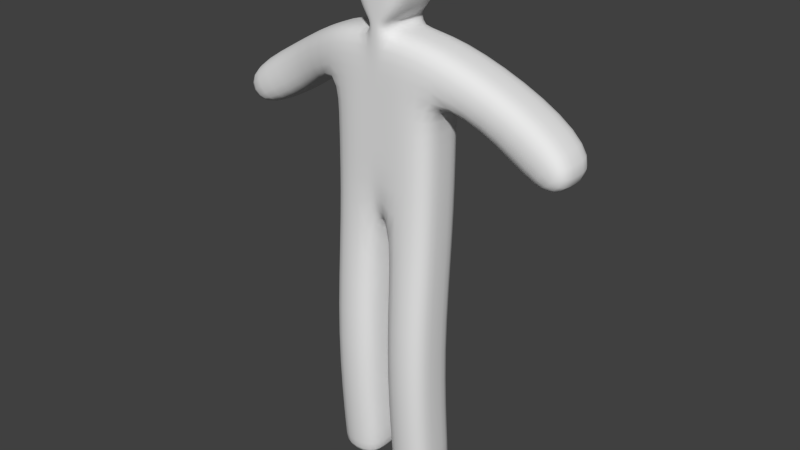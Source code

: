 # Source: HumanTest.blend  (saved by Blender 2.72.0; exported with 4.5.12 LTS)
import bpy
from mathutils import Matrix  # noqa: F401  (used for matrix-valued properties, if any)

bpy.ops.wm.read_factory_settings(use_empty=True)
scene = bpy.context.scene
scene.name = 'Scene'

# ---- collections
col_collection_1 = bpy.data.collections.new('Collection 1'); scene.collection.children.link(col_collection_1)

# ---- world
world_world = bpy.data.worlds.new('World'); scene.world = world_world
world_world.color = (0.05088, 0.05088, 0.05088)
world_world.use_sun_shadow = False
world_world.sun_shadow_jitter_overblur = 0.0
world_world.cycles.sampling_method = 'MANUAL'
world_world.cycles.sample_map_resolution = 256

# ---- meshes
me_cube = bpy.data.meshes.new('Cube')
me_cube.from_pydata([(0.1997, 0.1089, 1.011), (0.1997, -0.1089, 1.011), (0.1997, 0.1089, 1.683), (0.1997, -0.1089, 1.683), (0.0, 0.1089, 1.683), (0.1997, 0.1089, 1.347), (0.0, 0.1089, 1.011), (0.1997, -9.451e-09, 1.683), (0.1997, -0.1089, 1.347), (0.1997, -9.451e-09, 1.011), (0.0, -0.1089, 1.683), (0.0, -0.1089, 1.011), (0.0, 0.1089, 1.347), (0.1997, -9.451e-09, 1.347), (0.0, -0.1089, 1.347), (0.0, -9.451e-09, 1.011), (0.0, 0.1089, 1.931), (0.03154, 0.1089, 1.683), (0.03154, -0.1089, 1.011), (0.03154, 0.1089, 1.011), (0.03154, -0.1089, 1.683), (0.03154, 0.1089, 1.347), (0.03154, -0.1089, 1.347), (0.03154, -9.451e-09, 1.011), (0.03154, -9.451e-09, 1.683), (0.1997, 0.06636, 0.5283), (0.1997, -0.1515, 0.5283), (0.1997, -0.04255, 0.5283), (0.03154, -0.1515, 0.5283), (0.03154, 0.06636, 0.5283), (0.03154, -0.04255, 0.5283), (0.1997, 0.1089, 0.01404), (0.1997, -0.1089, 0.01404), (0.1997, -9.451e-09, 0.01404), (0.03154, -0.1089, 0.01404), (0.03154, 0.1089, 0.01404), (0.03154, -9.451e-09, 0.01404), (0.03154, -0.1089, 1.515), (0.03154, 0.1089, 1.515), (0.0, -0.1089, 1.515), (0.0, 0.1089, 1.515), (0.1997, -0.1089, 1.515), (0.1997, 0.1089, 1.515), (0.0, 0.1089, 1.721), (0.0, -0.1089, 1.721), (0.03154, 0.1089, 1.721), (0.03154, -0.1089, 1.721), (0.03154, -9.451e-09, 1.721), (0.0, -0.1089, 1.931), (0.0, -9.451e-09, 1.931), (0.134, 0.1089, 1.931), (0.134, -0.1089, 1.931), (0.134, -9.451e-09, 1.931), (0.1997, -9.451e-09, 1.515), (0.4859, 0.1885, 1.521), (0.4859, -0.02936, 1.521), (0.4859, 0.07955, 1.521), (0.3976, -0.02936, 1.378), (0.3976, 0.1885, 1.378), (0.3976, 0.07955, 1.378), (0.7115, 0.1492, 1.382), (0.7115, -0.0686, 1.382), (0.7115, 0.04032, 1.382), (0.6233, -0.0686, 1.239), (0.6233, 0.1492, 1.239), (0.6233, 0.04032, 1.239), (0.03154, -0.1115, 0.04485), (0.03154, -0.00255, 0.04485), (0.03154, 0.1064, 0.04485), (0.1997, 0.1064, 0.04485), (0.1997, -0.00255, 0.04485), (0.1997, -0.1115, 0.04485), (0.09346, -9.451e-09, 1.762), (0.0, -0.1089, 1.762), (0.09346, 0.1089, 1.762), (0.09346, -0.1089, 1.762), (0.0, 0.1089, 1.762)], [], [(21, 5, 0, 19), (13, 8, 1, 9), (23, 19, 29, 30), (38, 42, 5, 21), (5, 13, 9, 0), (53, 41, 8, 13), (42, 2, 54, 58), (22, 14, 11, 18), (37, 39, 14, 22), (18, 23, 30, 28), (20, 24, 47, 46), (24, 17, 45, 47), (12, 21, 19, 6), (15, 6, 19, 23), (40, 38, 21, 12), (8, 22, 18, 1), (41, 37, 22, 8), (11, 15, 23, 18), (3, 7, 24, 20), (7, 2, 17, 24), (67, 68, 35, 36), (66, 67, 36, 34), (19, 0, 25, 29), (9, 1, 26, 27), (1, 18, 28, 26), (0, 9, 27, 25), (36, 35, 31, 33), (34, 36, 33, 32), (68, 69, 31, 35), (70, 71, 32, 33), (71, 66, 34, 32), (69, 70, 33, 31), (4, 17, 38, 40), (53, 42, 58, 59), (17, 2, 42, 38), (20, 10, 39, 37), (3, 20, 37, 41), (5, 42, 53, 13), (75, 72, 52, 51), (72, 74, 50, 52), (17, 4, 43, 45), (10, 20, 46, 44), (51, 52, 49, 48), (52, 50, 16, 49), (74, 76, 16, 50), (73, 75, 51, 48), (58, 54, 60, 64), (59, 58, 64, 65), (41, 53, 59, 57), (3, 41, 57, 55), (2, 7, 56, 54), (7, 3, 55, 56), (64, 60, 62, 65), (62, 61, 63, 65), (57, 59, 65, 63), (55, 57, 63, 61), (54, 56, 62, 60), (56, 55, 61, 62), (30, 29, 68, 67), (28, 30, 67, 66), (29, 25, 69, 68), (27, 26, 71, 70), (26, 28, 66, 71), (25, 27, 70, 69), (46, 47, 72, 75), (47, 45, 74, 72), (45, 43, 76, 74), (44, 46, 75, 73)])
me_cube.polygons.foreach_set('use_smooth', [True] * 68)
me_cube.use_remesh_preserve_volume = False
me_cube.use_remesh_preserve_attributes = False
me_cube.use_mirror_vertex_groups = False
me_cube.update()
arm_armature = bpy.data.armatures.new('Armature')  # bones are not reproduced

# ---- objects
ob_metarig = bpy.data.objects.new('metarig', arm_armature)
ob_cube = bpy.data.objects.new('Cube', me_cube)

# ---- transforms, parenting, visibility, modifiers, constraints
ob_metarig.location = (0.0, 0.0, 0.0)
ob_metarig.show_in_front = True
ob_metarig.lineart.crease_threshold = 0.0
ob_cube.parent = ob_metarig
ob_cube.location = (0.0, 0.0, 0.0)
ob_cube.lineart.crease_threshold = 0.0
_vg = ob_cube.vertex_groups.new(name='hips')
for _i, _w in zip([6, 12, 15, 19, 21], [0.4723, 0.1553, 0.03729, 0.07875, 0.06373]): _vg.add([_i], _w, 'REPLACE')
_vg = ob_cube.vertex_groups.new(name='spine')
for _i, _w in zip([5, 6, 8, 11, 12, 13, 14, 15, 21, 22, 37, 38, 39, 40, 41, 42, 53], [0.7651, 0.1642, 0.7722, 0.1418, 0.7438, 0.7484, 0.8339, 0.04276, 0.8169, 0.8452, 0.08015, 0.06466, 0.09017, 0.06998, 0.065, 0.03029, 0.08409]): _vg.add([_i], _w, 'REPLACE')
_vg = ob_cube.vertex_groups.new(name='chest')
for _i, _w in zip([2, 3, 4, 7, 10, 12, 14, 17, 20, 21, 22, 24, 37, 38, 39, 40, 41, 42, 43, 44, 45, 46, 47, 53, 72, 74, 76], [0.009353, 0.01652, 0.4813, 0.007154, 0.1366, 0.0374, 0.05618, 0.4763, 0.1127, 0.04, 0.04935, 0.6734, 0.6762, 0.7383, 0.6828, 0.7702, 0.07297, 0.05846, 0.202, 0.04737, 0.1808, 0.04751, 0.1146, 0.001379, 0.002975, 0.05475, 0.07238]): _vg.add([_i], _w, 'REPLACE')
_vg = ob_cube.vertex_groups.new(name='neck')
for _i, _w in zip([4, 10, 16, 17, 20, 24, 38, 40, 43, 44, 45, 46, 47, 48, 50, 51, 52, 72, 73, 74, 75, 76], [0.4566, 0.09564, 0.1043, 0.4487, 0.07726, 0.1934, 0.05201, 0.05988, 0.6129, 0.4517, 0.6287, 0.5175, 0.7869, 0.008158, 0.08875, 0.03091, 0.03485, 0.1713, 0.1476, 0.2677, 0.1341, 0.4706]): _vg.add([_i], _w, 'REPLACE')
_vg = ob_cube.vertex_groups.new(name='head')
for _i, _w in zip([10, 16, 20, 43, 44, 45, 46, 47, 48, 49, 50, 51, 52, 72, 73, 74, 75, 76], [0.04926, 0.8755, 0.01274, 0.1633, 0.2701, 0.1675, 0.2205, 0.07422, 0.9573, 0.9742, 0.8918, 0.9438, 0.9476, 0.7926, 0.7692, 0.6691, 0.8069, 0.4476]): _vg.add([_i], _w, 'REPLACE')
_vg = ob_cube.vertex_groups.new(name='shoulder.L')
for _i, _w in zip([2, 3, 7, 10, 20, 24, 37, 39, 41, 44, 46, 53, 55, 73, 75], [0.1198, 0.8071, 0.8297, 0.3764, 0.6986, 0.09751, 0.1018, 0.09101, 0.1384, 0.1586, 0.1753, 0.0115, 0.01824, 0.04633, 0.02229]): _vg.add([_i], _w, 'REPLACE')
_vg = ob_cube.vertex_groups.new(name='upper_arm.L')
for _i, _w in zip([2, 3, 5, 7, 8, 13, 17, 21, 22, 37, 38, 39, 40, 41, 42, 53, 54, 55, 56, 57, 58, 59, 60, 61, 62, 63, 64], [0.8169, 0.1341, 0.1159, 0.126, 0.1044, 0.1372, 0.02531, 0.01081, 0.004701, 0.1014, 0.1265, 0.06686, 0.07945, 0.7072, 0.8573, 0.8345, 0.5324, 0.8912, 0.8882, 0.9055, 0.5272, 0.8888, 0.04918, 0.08999, 0.02188, 0.09334, 0.05028]): _vg.add([_i], _w, 'REPLACE')
_vg = ob_cube.vertex_groups.new(name='forearm.L')
for _i, _w in zip([54, 55, 56, 57, 58, 59, 60, 61, 62, 63, 64, 65], [0.4647, 0.07011, 0.09771, 0.07927, 0.4709, 0.1068, 0.95, 0.907, 0.9632, 0.9049, 0.9495, 0.9776]): _vg.add([_i], _w, 'REPLACE')
_vg = ob_cube.vertex_groups.new(name='hand.L')
_vg = ob_cube.vertex_groups.new(name='shoulder.R')
for _i, _w in zip([10, 20, 39, 44, 46], [0.3124, 0.05944, 0.02901, 0.06291, 0.0129]): _vg.add([_i], _w, 'REPLACE')
_vg = ob_cube.vertex_groups.new(name='upper_arm.R')
_vg = ob_cube.vertex_groups.new(name='forearm.R')
_vg = ob_cube.vertex_groups.new(name='hand.R')
_vg = ob_cube.vertex_groups.new(name='thigh.L')
for _i, _w in zip([0, 1, 5, 6, 8, 9, 11, 12, 13, 14, 15, 18, 19, 21, 22, 23, 25, 26, 27, 28, 30], [0.9575, 0.9669, 0.06772, 0.3479, 0.07887, 0.966, 0.8341, 0.01561, 0.07841, 0.07436, 0.8976, 0.9841, 0.9059, 0.02723, 0.06353, 0.9582, 0.01626, 0.4393, 0.09258, 0.4479, 0.05356]): _vg.add([_i], _w, 'REPLACE')
_vg = ob_cube.vertex_groups.new(name='shin.L')
for _i, _w in zip([23, 25, 26, 27, 28, 29, 30, 31, 32, 33, 34, 35, 36, 66, 67, 68, 69, 70, 71], [0.011, 0.9644, 0.5538, 0.9026, 0.546, 0.975, 0.945, 0.5041, 0.08603, 0.2027, 0.05411, 0.5001, 0.1639, 0.1273, 0.8738, 0.9557, 0.9265, 0.7963, 0.1755]): _vg.add([_i], _w, 'REPLACE')
_vg = ob_cube.vertex_groups.new(name='thigh.R')
_vg = ob_cube.vertex_groups.new(name='shin.R')
_vg = ob_cube.vertex_groups.new(name='shin.L.001')
for _i, _w in zip([31, 32, 33, 34, 35, 36, 66, 67, 68, 69, 70, 71], [0.4956, 0.9124, 0.7966, 0.9449, 0.4998, 0.8359, 0.8664, 0.1257, 0.03786, 0.07247, 0.2007, 0.8158]): _vg.add([_i], _w, 'REPLACE')
_vg = ob_cube.vertex_groups.new(name='shin.R.001')
_m = ob_cube.modifiers.new('Mirror', 'MIRROR')
_m.use_clip = True
_m = ob_cube.modifiers.new('Subsurf', 'SUBSURF')
_m.uv_smooth = 'PRESERVE_CORNERS'
_m.quality = 2
_m.levels = 2
_m.show_only_control_edges = False
_m = ob_cube.modifiers.new('Armature', 'ARMATURE')
_m.object = ob_metarig

# ---- collection membership
col_collection_1.objects.link(ob_metarig)
col_collection_1.objects.link(ob_cube)

# ---- scene / render settings (as saved in the file)
scene.frame_start = 1; scene.frame_end = 250; scene.frame_set(1)
scene.render.engine = 'BLENDER_EEVEE_NEXT'
scene.render.resolution_percentage = 50
scene.render.dither_intensity = 0.0
scene.cycles.use_denoising = False
scene.cycles.samples = 10
scene.cycles.sampling_pattern = 'TABULATED_SOBOL'
scene.cycles.light_sampling_threshold = 0.0
scene.cycles.use_adaptive_sampling = False
scene.cycles.use_light_tree = False
scene.cycles.blur_glossy = 0.0
scene.cycles.pixel_filter_type = 'GAUSSIAN'
scene.cycles.sample_clamp_indirect = 0.0
scene.view_settings.view_transform = 'Standard'
bpy.context.view_layer.update()

# ---- added for rendering (the .blend has no active camera and no usable light): camera, sun
cam_auto = bpy.data.cameras.new('AutoCamera')
cam_auto.lens = 50.0
cam_auto.sensor_width = 36.0
cam_auto.clip_end = 1000.0
ob_auto_camera = bpy.data.objects.new('AutoCamera', cam_auto)
scene.collection.objects.link(ob_auto_camera)
ob_auto_camera.location = (2.17781, -2.59714, 2.71562)
ob_auto_camera.rotation_euler = (1.09748, -7.21219e-08, 0.694738)
scene.camera = ob_auto_camera
light_auto_sun = bpy.data.lights.new('AutoSun', 'SUN')
light_auto_sun.energy = 3.0
light_auto_sun.angle = 0.0523599
ob_auto_sun = bpy.data.objects.new('AutoSun', light_auto_sun)
scene.collection.objects.link(ob_auto_sun)
ob_auto_sun.rotation_euler = (0.872665, 0.174533, 0.523599)
bpy.context.view_layer.update()

